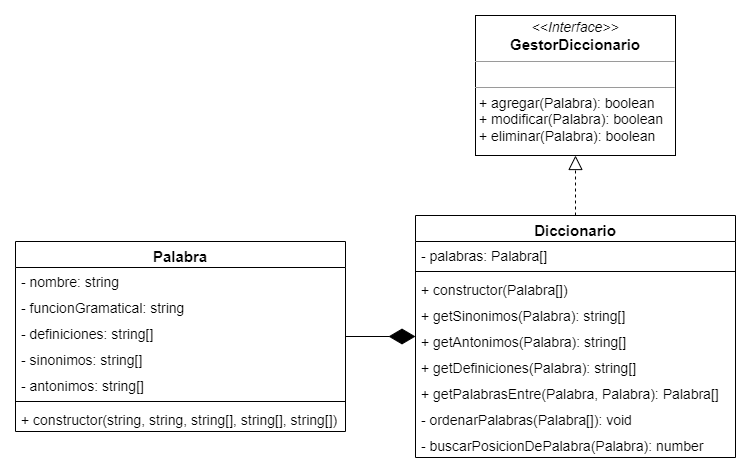

The diagram above was exported from draw.io. Its source (the exported page's mxGraphModel, read from the mxfile embedded in the PNG):
<mxGraphModel dx="1108" dy="484" grid="1" gridSize="10" guides="1" tooltips="1" connect="1" arrows="1" fold="1" page="1" pageScale="1" pageWidth="1654" pageHeight="1169" math="0" shadow="0">
  <root>
    <mxCell id="0" />
    <mxCell id="1" parent="0" />
    <mxCell id="K31EOot71Mo_pZimsQ5Z-1" value="Diccionario" style="swimlane;fontStyle=1;align=center;verticalAlign=top;childLayout=stackLayout;horizontal=1;startSize=26;horizontalStack=0;resizeParent=1;resizeParentMax=0;resizeLast=0;collapsible=1;marginBottom=0;fontSize=15;" parent="1" vertex="1">
      <mxGeometry x="770" y="360" width="320" height="242" as="geometry" />
    </mxCell>
    <mxCell id="K31EOot71Mo_pZimsQ5Z-2" value="- palabras: Palabra[]" style="text;strokeColor=none;fillColor=none;align=left;verticalAlign=top;spacingLeft=4;spacingRight=4;overflow=hidden;rotatable=0;points=[[0,0.5],[1,0.5]];portConstraint=eastwest;fontSize=14;" parent="K31EOot71Mo_pZimsQ5Z-1" vertex="1">
      <mxGeometry y="26" width="320" height="26" as="geometry" />
    </mxCell>
    <mxCell id="K31EOot71Mo_pZimsQ5Z-3" value="" style="line;strokeWidth=1;fillColor=none;align=left;verticalAlign=middle;spacingTop=-1;spacingLeft=3;spacingRight=3;rotatable=0;labelPosition=right;points=[];portConstraint=eastwest;strokeColor=inherit;" parent="K31EOot71Mo_pZimsQ5Z-1" vertex="1">
      <mxGeometry y="52" width="320" height="8" as="geometry" />
    </mxCell>
    <mxCell id="K31EOot71Mo_pZimsQ5Z-4" value="+ constructor(Palabra[])" style="text;strokeColor=none;fillColor=none;align=left;verticalAlign=top;spacingLeft=4;spacingRight=4;overflow=hidden;rotatable=0;points=[[0,0.5],[1,0.5]];portConstraint=eastwest;fontSize=14;" parent="K31EOot71Mo_pZimsQ5Z-1" vertex="1">
      <mxGeometry y="60" width="320" height="26" as="geometry" />
    </mxCell>
    <mxCell id="K31EOot71Mo_pZimsQ5Z-5" value="+ getSinonimos(Palabra): string[]" style="text;strokeColor=none;fillColor=none;align=left;verticalAlign=top;spacingLeft=4;spacingRight=4;overflow=hidden;rotatable=0;points=[[0,0.5],[1,0.5]];portConstraint=eastwest;fontSize=14;" parent="K31EOot71Mo_pZimsQ5Z-1" vertex="1">
      <mxGeometry y="86" width="320" height="26" as="geometry" />
    </mxCell>
    <mxCell id="K31EOot71Mo_pZimsQ5Z-6" value="+ getAntonimos(Palabra): string[]" style="text;strokeColor=none;fillColor=none;align=left;verticalAlign=top;spacingLeft=4;spacingRight=4;overflow=hidden;rotatable=0;points=[[0,0.5],[1,0.5]];portConstraint=eastwest;fontSize=14;" parent="K31EOot71Mo_pZimsQ5Z-1" vertex="1">
      <mxGeometry y="112" width="320" height="26" as="geometry" />
    </mxCell>
    <mxCell id="K31EOot71Mo_pZimsQ5Z-7" value="+ getDefiniciones(Palabra): string[]" style="text;strokeColor=none;fillColor=none;align=left;verticalAlign=top;spacingLeft=4;spacingRight=4;overflow=hidden;rotatable=0;points=[[0,0.5],[1,0.5]];portConstraint=eastwest;fontSize=14;" parent="K31EOot71Mo_pZimsQ5Z-1" vertex="1">
      <mxGeometry y="138" width="320" height="26" as="geometry" />
    </mxCell>
    <mxCell id="K31EOot71Mo_pZimsQ5Z-8" value="+ getPalabrasEntre(Palabra, Palabra): Palabra[]" style="text;strokeColor=none;fillColor=none;align=left;verticalAlign=top;spacingLeft=4;spacingRight=4;overflow=hidden;rotatable=0;points=[[0,0.5],[1,0.5]];portConstraint=eastwest;fontSize=14;" parent="K31EOot71Mo_pZimsQ5Z-1" vertex="1">
      <mxGeometry y="164" width="320" height="26" as="geometry" />
    </mxCell>
    <mxCell id="6wdL-6lgL5St43lINC3X-1" value="- ordenarPalabras(Palabra[]): void" style="text;strokeColor=none;fillColor=none;align=left;verticalAlign=top;spacingLeft=4;spacingRight=4;overflow=hidden;rotatable=0;points=[[0,0.5],[1,0.5]];portConstraint=eastwest;fontSize=14;" vertex="1" parent="K31EOot71Mo_pZimsQ5Z-1">
      <mxGeometry y="190" width="320" height="26" as="geometry" />
    </mxCell>
    <mxCell id="6wdL-6lgL5St43lINC3X-2" value="- buscarPosicionDePalabra(Palabra): number" style="text;strokeColor=none;fillColor=none;align=left;verticalAlign=top;spacingLeft=4;spacingRight=4;overflow=hidden;rotatable=0;points=[[0,0.5],[1,0.5]];portConstraint=eastwest;fontSize=14;" vertex="1" parent="K31EOot71Mo_pZimsQ5Z-1">
      <mxGeometry y="216" width="320" height="26" as="geometry" />
    </mxCell>
    <mxCell id="K31EOot71Mo_pZimsQ5Z-17" value="Palabra" style="swimlane;fontStyle=1;align=center;verticalAlign=top;childLayout=stackLayout;horizontal=1;startSize=26;horizontalStack=0;resizeParent=1;resizeParentMax=0;resizeLast=0;collapsible=1;marginBottom=0;fontSize=15;" parent="1" vertex="1">
      <mxGeometry x="370" y="386" width="330" height="190" as="geometry" />
    </mxCell>
    <mxCell id="K31EOot71Mo_pZimsQ5Z-18" value="- nombre: string" style="text;strokeColor=none;fillColor=none;align=left;verticalAlign=top;spacingLeft=4;spacingRight=4;overflow=hidden;rotatable=0;points=[[0,0.5],[1,0.5]];portConstraint=eastwest;fontSize=14;" parent="K31EOot71Mo_pZimsQ5Z-17" vertex="1">
      <mxGeometry y="26" width="330" height="26" as="geometry" />
    </mxCell>
    <mxCell id="K31EOot71Mo_pZimsQ5Z-21" value="- funcionGramatical: string" style="text;strokeColor=none;fillColor=none;align=left;verticalAlign=top;spacingLeft=4;spacingRight=4;overflow=hidden;rotatable=0;points=[[0,0.5],[1,0.5]];portConstraint=eastwest;fontSize=14;" parent="K31EOot71Mo_pZimsQ5Z-17" vertex="1">
      <mxGeometry y="52" width="330" height="26" as="geometry" />
    </mxCell>
    <mxCell id="K31EOot71Mo_pZimsQ5Z-22" value="- definiciones: string[]" style="text;strokeColor=none;fillColor=none;align=left;verticalAlign=top;spacingLeft=4;spacingRight=4;overflow=hidden;rotatable=0;points=[[0,0.5],[1,0.5]];portConstraint=eastwest;fontSize=14;" parent="K31EOot71Mo_pZimsQ5Z-17" vertex="1">
      <mxGeometry y="78" width="330" height="26" as="geometry" />
    </mxCell>
    <mxCell id="K31EOot71Mo_pZimsQ5Z-23" value="- sinonimos: string[]" style="text;strokeColor=none;fillColor=none;align=left;verticalAlign=top;spacingLeft=4;spacingRight=4;overflow=hidden;rotatable=0;points=[[0,0.5],[1,0.5]];portConstraint=eastwest;fontSize=14;" parent="K31EOot71Mo_pZimsQ5Z-17" vertex="1">
      <mxGeometry y="104" width="330" height="26" as="geometry" />
    </mxCell>
    <mxCell id="K31EOot71Mo_pZimsQ5Z-24" value="- antonimos: string[]" style="text;strokeColor=none;fillColor=none;align=left;verticalAlign=top;spacingLeft=4;spacingRight=4;overflow=hidden;rotatable=0;points=[[0,0.5],[1,0.5]];portConstraint=eastwest;fontSize=14;" parent="K31EOot71Mo_pZimsQ5Z-17" vertex="1">
      <mxGeometry y="130" width="330" height="26" as="geometry" />
    </mxCell>
    <mxCell id="K31EOot71Mo_pZimsQ5Z-19" value="" style="line;strokeWidth=1;fillColor=none;align=left;verticalAlign=middle;spacingTop=-1;spacingLeft=3;spacingRight=3;rotatable=0;labelPosition=right;points=[];portConstraint=eastwest;strokeColor=inherit;" parent="K31EOot71Mo_pZimsQ5Z-17" vertex="1">
      <mxGeometry y="156" width="330" height="8" as="geometry" />
    </mxCell>
    <mxCell id="K31EOot71Mo_pZimsQ5Z-20" value="+ constructor(string, string, string[], string[], string[])" style="text;strokeColor=none;fillColor=none;align=left;verticalAlign=top;spacingLeft=4;spacingRight=4;overflow=hidden;rotatable=0;points=[[0,0.5],[1,0.5]];portConstraint=eastwest;fontSize=14;" parent="K31EOot71Mo_pZimsQ5Z-17" vertex="1">
      <mxGeometry y="164" width="330" height="26" as="geometry" />
    </mxCell>
    <mxCell id="K31EOot71Mo_pZimsQ5Z-29" value="" style="endArrow=block;dashed=1;endFill=0;endSize=12;html=1;rounded=0;" parent="1" source="K31EOot71Mo_pZimsQ5Z-1" target="iITu6VbmAPE-o2CVIVYK-2" edge="1">
      <mxGeometry width="160" relative="1" as="geometry">
        <mxPoint x="960" y="300" as="sourcePoint" />
        <mxPoint x="930" y="310" as="targetPoint" />
      </mxGeometry>
    </mxCell>
    <mxCell id="K31EOot71Mo_pZimsQ5Z-30" value="" style="endArrow=diamondThin;endFill=1;endSize=24;html=1;rounded=0;fontSize=13;" parent="1" source="K31EOot71Mo_pZimsQ5Z-17" target="K31EOot71Mo_pZimsQ5Z-1" edge="1">
      <mxGeometry width="160" relative="1" as="geometry">
        <mxPoint x="660" y="459" as="sourcePoint" />
        <mxPoint x="440" y="150" as="targetPoint" />
        <Array as="points" />
      </mxGeometry>
    </mxCell>
    <mxCell id="iITu6VbmAPE-o2CVIVYK-2" value="&lt;p style=&quot;margin: 4px 0px 0px; text-align: center;&quot;&gt;&lt;font style=&quot;&quot;&gt;&lt;i style=&quot;font-size: 14px;&quot;&gt;&amp;lt;&amp;lt;Interface&amp;gt;&amp;gt;&lt;/i&gt;&lt;br&gt;&lt;b style=&quot;&quot;&gt;&lt;font style=&quot;font-size: 15px;&quot;&gt;GestorDiccionario&lt;/font&gt;&lt;/b&gt;&lt;/font&gt;&lt;/p&gt;&lt;hr style=&quot;font-size: 14px;&quot; size=&quot;1&quot;&gt;&lt;p style=&quot;margin: 0px 0px 0px 4px; font-size: 9px;&quot;&gt;&lt;font style=&quot;font-size: 9px;&quot;&gt;&lt;br&gt;&lt;/font&gt;&lt;/p&gt;&lt;hr style=&quot;font-size: 14px;&quot; size=&quot;1&quot;&gt;&lt;p style=&quot;margin: 0px 0px 0px 4px; font-size: 14px;&quot;&gt;&lt;font style=&quot;font-size: 14px;&quot;&gt;+ agregar(Palabra): boolean&lt;br&gt;+ modificar(Palabra): boolean&lt;/font&gt;&lt;/p&gt;&lt;p style=&quot;margin: 0px 0px 0px 4px; font-size: 14px;&quot;&gt;&lt;font style=&quot;font-size: 14px;&quot;&gt;+ eliminar(Palabra): boolean&lt;/font&gt;&lt;/p&gt;" style="verticalAlign=top;align=left;overflow=fill;fontSize=12;fontFamily=Helvetica;html=1;" vertex="1" parent="1">
      <mxGeometry x="830" y="160" width="200" height="140" as="geometry" />
    </mxCell>
  </root>
</mxGraphModel>